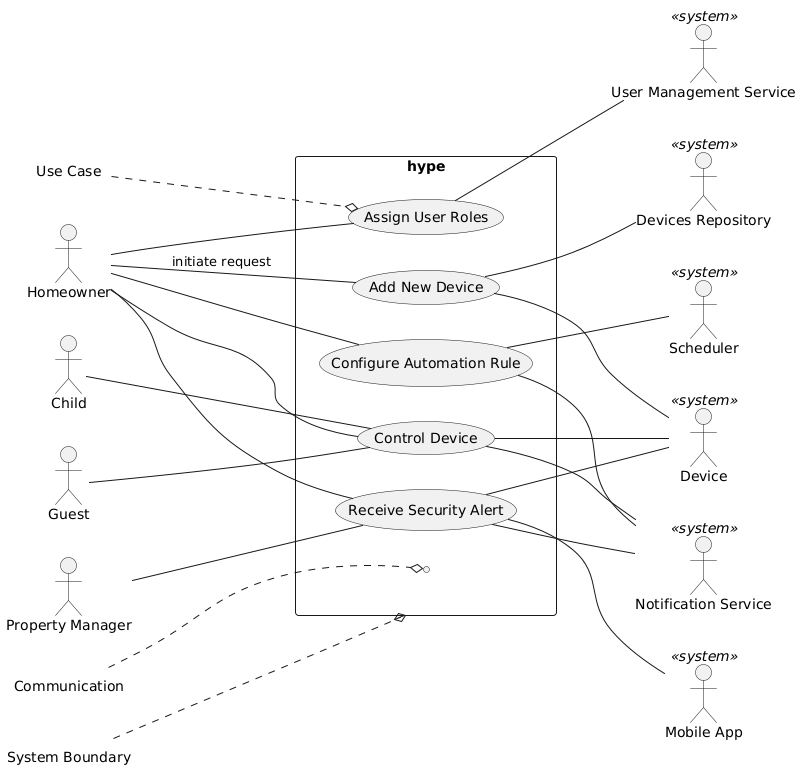

The diagram above was rendered by PlantUML. Its source (embedded in the PNG):
@startuml
left to right direction
hide empty members

actor Homeowner
actor "Property Manager" as PropertyManager
actor Guest
actor Child
actor "Device" as Device <<system>>
actor "Devices Repository" as ManufacturerCloud <<system>>
actor "Notification Service" as NotificationService <<system>>
actor "User Management Service" as UserMgmtService <<system>>
actor "Scheduler" as Scheduler <<system>>
actor "Mobile App" as MobileApp <<system>>

rectangle "hype" {
  (Add New Device)
  (Control Device)
  (Configure Automation Rule)
  (Receive Security Alert)
  (Assign User Roles)
  ( )
}

Homeowner -- (Add New Device) : initiate request
Homeowner -- (Control Device)
Homeowner -- (Configure Automation Rule)
Homeowner -- (Receive Security Alert)
Homeowner -- (Assign User Roles)
PropertyManager -- (Receive Security Alert)
Guest -- (Control Device)
Child -- (Control Device)

(Add New Device) -- ManufacturerCloud
(Add New Device) -- Device

(Control Device) -- Device
(Control Device) -- NotificationService

(Configure Automation Rule) -- Scheduler
(Configure Automation Rule) -- NotificationService

(Receive Security Alert) -- Device
(Receive Security Alert) -- NotificationService
(Receive Security Alert) -- MobileApp

(Assign User Roles) -- UserMgmtService

label "Use Case" as UC
UC ..o (Assign User Roles)
label "System Boundary" as SB
SB ..o "hype"
label "Communication" as Comms
Comms ..o ( )
@enduml